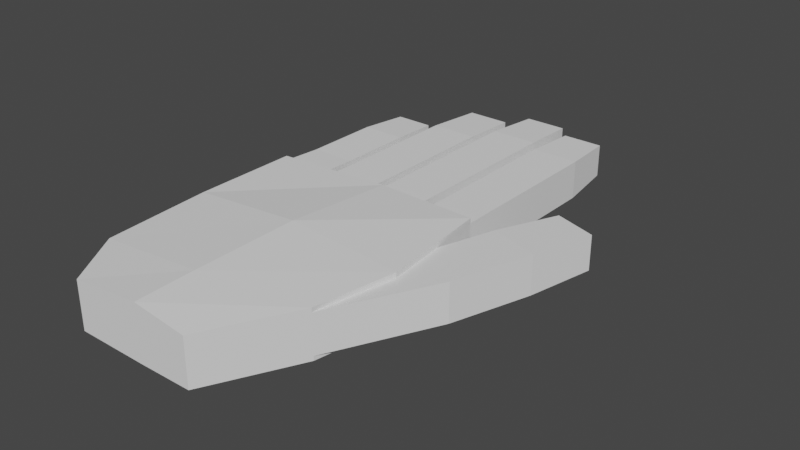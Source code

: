 # Source: hand_left.blend  (saved by Blender 3.5.10; exported with 4.5.12 LTS)
import bpy
from mathutils import Matrix  # noqa: F401  (used for matrix-valued properties, if any)

bpy.ops.wm.read_factory_settings(use_empty=True)
scene = bpy.context.scene
scene.name = 'Scene'

# ---- collections
col_collection = bpy.data.collections.new('Collection'); scene.collection.children.link(col_collection)

# ---- world
world_world = bpy.data.worlds.new('World'); scene.world = world_world
world_world.use_nodes = True; world_world.node_tree.nodes.clear()
_N = world_world.node_tree.nodes; _L = world_world.node_tree.links
n0 = _N.new('ShaderNodeOutputWorld'); n0.name = 'World Output'; n0.location = (300, 300)
n1 = _N.new('ShaderNodeBackground'); n1.name = 'Background'; n1.location = (10, 300)
n1.inputs[0].default_value = (0.05088, 0.05088, 0.05088, 1.0)
_L.new(n1.outputs[0], n0.inputs[0])
n0.is_active_output = True
world_world.color = (0.05088, 0.05088, 0.05088)
world_world.use_sun_shadow = False
world_world.sun_shadow_jitter_overblur = 0.0

# ---- meshes
me_model = bpy.data.meshes.new('Model')
me_model.from_pydata([(-0.6326, 1.031, -0.18), (-0.6326, 1.031, 0.18), (-1.073, 1.0, -0.18), (-1.073, 1.0, 0.18), (-0.6719, 2.541, -0.1101), (-0.6719, 2.541, 0.1423), (-1.027, 2.541, -0.1101), (-1.027, 2.541, 0.1423), (-1.058, 2.079, -0.1681), (-1.058, 1.91, -0.1681), (-1.058, 1.503, -0.1681), (-1.058, 1.368, -0.1681), (-1.058, 1.368, 0.1681), (-1.058, 1.503, 0.1681), (-1.058, 1.91, 0.1681), (-1.058, 2.079, 0.1681), (-0.6471, 1.368, -0.1681), (-0.6471, 1.503, -0.1681), (-0.6471, 1.91, -0.1681), (-0.6471, 2.079, -0.1681), (-0.6471, 2.079, 0.1681), (-0.6471, 1.91, 0.1681), (-0.6471, 1.503, 0.1681), (-0.6471, 1.368, 0.1681), (0.9399, 1.053, 0.2247), (0.9399, 1.053, -0.2049), (0.9091, -0.7412, 0.22), (0.9091, -0.7412, -0.22), (-1.073, 1.0, 0.2224), (-1.073, 1.0, -0.2049), (-1.0, -1.0, 0.22), (-1.0, -1.0, -0.22), (5.96e-08, 1.075, -0.2049), (5.96e-08, -1.0, 0.2996), (5.96e-08, -1.0, -0.2339), (5.96e-08, 1.075, 0.2276), (-1.054, -1.192e-07, -0.2124), (1.049, 0.0, 0.2276), (-1.054, -1.192e-07, 0.2313), (1.049, 0.0, -0.2124), (5.96e-08, -1.192e-07, -0.1887), (5.96e-08, -1.192e-07, 0.3106), (-0.6629, -1.542, -0.22), (-0.6629, -1.542, 0.22), (0.5008, -1.542, 0.22), (0.5008, -1.542, -0.22), (5.96e-08, -1.542, 0.2853), (5.96e-08, -1.542, -0.2248), (0.9091, -0.7412, -0.18), (0.9091, -0.7412, 0.18), (1.049, 0.0, -0.18), (1.049, 0.0, 0.18), (1.774, 1.532, -0.1604), (1.774, 1.532, 0.1604), (1.388, 1.658, -0.1604), (1.388, 1.658, 0.1604), (1.162, 1.084, -0.18), (1.109, 0.9201, -0.18), (0.9849, 0.5398, -0.18), (0.925, 0.3561, -0.18), (0.925, 0.3561, 0.18), (0.9849, 0.5398, 0.18), (1.109, 0.9201, 0.18), (1.162, 1.084, 0.18), (1.381, 0.2074, -0.18), (1.441, 0.3911, -0.18), (1.565, 0.7714, -0.18), (1.618, 0.935, -0.18), (1.618, 0.935, 0.18), (1.565, 0.7714, 0.18), (1.441, 0.3911, 0.18), (1.381, 0.2074, 0.18), (0.9399, 1.053, -0.18), (0.9399, 1.053, 0.18), (0.4999, 1.063, -0.18), (0.4999, 1.063, 0.18), (0.5201, 3.129, -0.141), (0.4999, 2.632, -0.18), (0.4999, 2.461, -0.18), (0.4999, 1.979, -0.18), (0.4999, 1.801, -0.18), (0.4999, 1.801, 0.18), (0.4999, 1.979, 0.18), (0.4999, 2.461, 0.18), (0.4999, 2.632, 0.18), (0.9399, 1.801, -0.18), (0.9399, 1.979, -0.18), (0.9399, 2.461, -0.18), (0.9399, 2.632, -0.18), (0.9399, 2.632, 0.18), (0.9399, 2.461, 0.18), (0.9399, 1.979, 0.18), (0.9399, 1.801, 0.18), (0.4056, 1.065, -0.18), (0.4056, 1.065, 0.18), (-0.03444, 1.073, -0.18), (-0.03444, 1.073, 0.18), (0.3812, 3.303, 0.1466), (-0.03444, 2.76, -0.18), (-0.03444, 2.579, -0.18), (-0.03444, 2.579, 0.18), (-0.03444, 2.76, 0.18), (0.4056, 2.579, -0.18), (0.4056, 2.76, -0.18), (0.4056, 2.76, 0.18), (0.4056, 2.579, 0.18), (-0.03444, 2.027, -0.18), (-0.03444, 1.862, -0.18), (0.4056, 2.027, 0.18), (0.4056, 1.862, 0.18), (-0.03444, 1.862, 0.18), (-0.03444, 2.027, 0.18), (0.4056, 1.862, -0.18), (0.4056, 2.027, -0.18), (-0.1186, 1.067, -0.18), (-0.1186, 1.067, 0.18), (-0.5586, 1.036, -0.18), (-0.5586, 1.036, 0.18), (-0.1317, 3.07, 0.1491), (-0.5586, 2.509, -0.18), (-0.5586, 2.331, -0.18), (-0.5586, 1.687, -0.18), (-0.5586, 1.52, -0.18), (-0.5586, 1.52, 0.18), (-0.5586, 1.687, 0.18), (-0.5586, 2.331, 0.18), (-0.5586, 2.509, 0.18), (-0.1186, 1.52, -0.18), (-0.1186, 1.687, -0.18), (-0.1186, 2.331, -0.18), (-0.1186, 2.509, -0.18), (-0.1186, 2.509, 0.18), (-0.1186, 2.331, 0.18), (-0.1186, 1.687, 0.18), (-0.1186, 1.52, 0.18), (-1.0, -1.0, -0.18), (-1.0, -1.0, 0.18), (0.8969, 3.129, -0.141), (5.96e-08, 1.075, 0.18), (5.96e-08, 1.075, -0.18), (-1.054, -1.192e-07, 0.18), (-1.054, -1.192e-07, -0.18), (-0.6629, -1.542, -0.18), (-0.6629, -1.542, 0.18), (0.5008, -1.542, 0.18), (0.5008, -1.542, -0.18), (5.96e-08, -1.542, 0.18), (5.96e-08, -1.542, -0.18), (0.8969, 3.129, 0.1625), (0.5201, 3.129, 0.1625), (-0.009308, 3.303, 0.1466), (0.3812, 3.303, -0.126), (-0.009308, 3.303, -0.126), (-0.5345, 3.07, 0.1491), (-0.1317, 3.07, -0.1354), (-0.5345, 3.07, -0.1354)], [], [(0, 1, 3, 2), (8, 15, 7, 6), (6, 7, 5, 4), (16, 23, 1, 0), (8, 6, 4, 19), (12, 3, 1, 23), (7, 15, 20, 5), (15, 14, 21, 20), (14, 13, 22, 21), (13, 12, 23, 22), (2, 11, 16, 0), (11, 10, 17, 16), (10, 9, 18, 17), (9, 8, 19, 18), (4, 5, 20, 19), (19, 20, 21, 18), (18, 21, 22, 17), (17, 22, 23, 16), (2, 3, 12, 11), (11, 12, 13, 10), (10, 13, 14, 9), (9, 14, 15, 8), (41, 38, 30, 33), (135, 31, 42, 142), (140, 38, 28, 3), (40, 39, 27, 34), (51, 37, 26, 49), (138, 35, 24, 73, 75, 94), (3, 28, 35, 138, 96, 115, 117, 1), (36, 40, 34, 31), (31, 34, 47, 42), (37, 41, 33, 26), (24, 35, 41, 37), (29, 32, 40, 36), (73, 24, 37, 51), (32, 25, 39, 40), (136, 30, 38, 140), (35, 28, 38, 41), (146, 46, 43, 143), (144, 44, 46, 146), (34, 27, 45, 47), (33, 30, 43, 46), (49, 26, 44, 144), (26, 33, 46, 44), (48, 49, 51, 50), (56, 63, 55, 54), (54, 55, 53, 52), (64, 71, 49, 48), (56, 54, 52, 67), (60, 51, 49, 71), (55, 63, 68, 53), (63, 62, 69, 68), (62, 61, 70, 69), (61, 60, 71, 70), (50, 59, 64, 48), (59, 58, 65, 64), (58, 57, 66, 65), (57, 56, 67, 66), (52, 53, 68, 67), (67, 68, 69, 66), (66, 69, 70, 65), (65, 70, 71, 64), (50, 51, 60, 59), (59, 60, 61, 58), (58, 61, 62, 57), (57, 62, 63, 56), (72, 73, 75, 74), (76, 149, 148, 137), (85, 92, 73, 72), (81, 75, 73, 92), (149, 84, 89, 148), (84, 83, 90, 89), (83, 82, 91, 90), (82, 81, 92, 91), (74, 80, 85, 72), (80, 79, 86, 85), (79, 78, 87, 86), (78, 77, 88, 87), (137, 148, 89, 88), (88, 89, 90, 87), (87, 90, 91, 86), (86, 91, 92, 85), (74, 75, 81, 80), (80, 81, 82, 79), (79, 82, 83, 78), (78, 83, 84, 77), (93, 94, 138, 96, 95, 139), (152, 150, 97, 151), (112, 109, 94, 93), (110, 96, 138, 94, 109), (150, 101, 104, 97), (101, 100, 105, 104), (106, 99, 102, 113), (99, 98, 103, 102), (151, 97, 104, 103), (103, 104, 105, 102), (106, 111, 100, 99), (99, 100, 101, 98), (95, 96, 110, 107), (107, 110, 111, 106), (95, 107, 112, 93, 139), (107, 106, 113, 112), (100, 111, 108, 105), (111, 110, 109, 108), (102, 105, 108, 113), (113, 108, 109, 112), (114, 115, 117, 116), (155, 153, 118, 154), (127, 134, 115, 114), (123, 117, 115, 134), (153, 126, 131, 118), (126, 125, 132, 131), (125, 124, 133, 132), (124, 123, 134, 133), (116, 122, 127, 114), (122, 121, 128, 127), (121, 120, 129, 128), (120, 119, 130, 129), (154, 118, 131, 130), (130, 131, 132, 129), (129, 132, 133, 128), (128, 133, 134, 127), (116, 117, 123, 122), (122, 123, 124, 121), (121, 124, 125, 120), (120, 125, 126, 119), (27, 48, 145, 45), (48, 49, 144, 145), (45, 145, 147, 47), (145, 144, 146, 147), (47, 147, 142, 42), (147, 146, 143, 142), (31, 135, 141, 36), (135, 136, 140, 141), (25, 72, 50, 39), (72, 73, 51, 50), (29, 2, 0, 116, 114, 95, 139, 32), (116, 0, 1, 117), (32, 139, 93, 74, 72, 25), (75, 74, 93, 94), (39, 50, 48, 27), (36, 141, 2, 29), (141, 140, 3, 2), (30, 136, 143, 43), (136, 135, 142, 143), (96, 95, 114, 115), (77, 76, 137, 88), (77, 84, 149, 76), (98, 152, 151, 103), (98, 101, 150, 152), (119, 155, 154, 130), (119, 126, 153, 155)])
_uv = me_model.uv_layers.new(name='UVMap')
_uv.uv.foreach_set('vector', [0.375, 0.0, 0.625, 0.0, 0.625, 0.25, 0.375, 0.25, 0.375, 0.4348, 0.625, 0.4348, 0.625, 0.5, 0.375, 0.5, 0.375, 0.5, 0.625, 0.5, 0.625, 0.75, 0.375, 0.75, 0.375, 0.9023, 0.625, 0.9023, 0.625, 1.0, 0.375, 1.0, 0.3098, 0.5, 0.375, 0.5, 0.375, 0.75, 0.3098, 0.75, 0.7773, 0.5, 0.875, 0.5, 0.875, 0.75, 0.7773, 0.75, 0.625, 0.5, 0.6902, 0.5, 0.6902, 0.75, 0.625, 0.75, 0.6902, 0.5, 0.7113, 0.5, 0.7113, 0.75, 0.6902, 0.75, 0.7113, 0.5, 0.7604, 0.5, 0.7604, 0.75, 0.7113, 0.75, 0.7604, 0.5, 0.7773, 0.5, 0.7773, 0.75, 0.7604, 0.75, 0.125, 0.5, 0.2227, 0.5, 0.2227, 0.75, 0.125, 0.75, 0.2227, 0.5, 0.2396, 0.5, 0.2396, 0.75, 0.2227, 0.75, 0.2396, 0.5, 0.2887, 0.5, 0.2887, 0.75, 0.2396, 0.75, 0.2887, 0.5, 0.3098, 0.5, 0.3098, 0.75, 0.2887, 0.75, 0.375, 0.75, 0.625, 0.75, 0.625, 0.8152, 0.375, 0.8152, 0.375, 0.8152, 0.625, 0.8152, 0.625, 0.8363, 0.375, 0.8363, 0.375, 0.8363, 0.625, 0.8363, 0.625, 0.8854, 0.375, 0.8854, 0.375, 0.8854, 0.625, 0.8854, 0.625, 0.9023, 0.375, 0.9023, 0.375, 0.25, 0.625, 0.25, 0.625, 0.3477, 0.375, 0.3477, 0.375, 0.3477, 0.625, 0.3477, 0.625, 0.3646, 0.375, 0.3646, 0.375, 0.3646, 0.625, 0.3646, 0.625, 0.4137, 0.375, 0.4137, 0.375, 0.4137, 0.625, 0.4137, 0.625, 0.4348, 0.375, 0.4348, 0.75, 0.625, 0.875, 0.625, 0.875, 0.75, 0.75, 0.75, 0.3934, 0.0, 0.375, 0.0, 0.375, 0.0, 0.3934, 0.0, 0.598, 0.125, 0.625, 0.125, 0.625, 0.25, 0.598, 0.25, 0.25, 0.625, 0.375, 0.625, 0.375, 0.75, 0.25, 0.75, 0.598, 0.625, 0.625, 0.625, 0.625, 0.75, 0.598, 0.75, 0.598, 0.375, 0.625, 0.375, 0.625, 0.5, 0.598, 0.5, 0.598, 0.4415, 0.598, 0.4289, 0.598, 0.25, 0.625, 0.25, 0.625, 0.375, 0.598, 0.375, 0.598, 0.371, 0.598, 0.3612, 0.598, 0.3099, 0.598, 0.3013, 0.125, 0.625, 0.25, 0.625, 0.25, 0.75, 0.125, 0.75, 0.125, 0.75, 0.25, 0.75, 0.25, 0.75, 0.125, 0.75, 0.625, 0.625, 0.75, 0.625, 0.75, 0.75, 0.625, 0.75, 0.625, 0.5, 0.75, 0.5, 0.75, 0.625, 0.625, 0.625, 0.125, 0.5, 0.25, 0.5, 0.25, 0.625, 0.125, 0.625, 0.598, 0.5, 0.625, 0.5, 0.625, 0.625, 0.598, 0.625, 0.25, 0.5, 0.375, 0.5, 0.375, 0.625, 0.25, 0.625, 0.598, 0.0, 0.625, 0.0, 0.625, 0.125, 0.598, 0.125, 0.75, 0.5, 0.875, 0.5, 0.875, 0.625, 0.75, 0.625, 0.598, 0.875, 0.625, 0.875, 0.625, 1.0, 0.598, 1.0, 0.598, 0.75, 0.625, 0.75, 0.625, 0.875, 0.598, 0.875, 0.25, 0.75, 0.375, 0.75, 0.375, 0.75, 0.25, 0.75, 0.75, 0.75, 0.875, 0.75, 0.875, 0.75, 0.75, 0.75, 0.598, 0.75, 0.625, 0.75, 0.625, 0.75, 0.598, 0.75, 0.625, 0.75, 0.75, 0.75, 0.75, 0.75, 0.625, 0.75, 0.375, 0.0, 0.625, 0.0, 0.625, 0.25, 0.375, 0.25, 0.375, 0.423, 0.625, 0.423, 0.625, 0.5, 0.375, 0.5, 0.375, 0.5, 0.625, 0.5, 0.625, 0.75, 0.375, 0.75, 0.375, 0.9226, 0.625, 0.9226, 0.625, 1.0, 0.375, 1.0, 0.298, 0.5, 0.375, 0.5, 0.375, 0.75, 0.298, 0.75, 0.7976, 0.5, 0.875, 0.5, 0.875, 0.75, 0.7976, 0.75, 0.625, 0.5, 0.702, 0.5, 0.702, 0.75, 0.625, 0.75, 0.702, 0.5, 0.7235, 0.5, 0.7235, 0.75, 0.702, 0.75, 0.7235, 0.5, 0.7735, 0.5, 0.7735, 0.75, 0.7235, 0.75, 0.7735, 0.5, 0.7976, 0.5, 0.7976, 0.75, 0.7735, 0.75, 0.125, 0.5, 0.2024, 0.5, 0.2024, 0.75, 0.125, 0.75, 0.2024, 0.5, 0.2265, 0.5, 0.2265, 0.75, 0.2024, 0.75, 0.2265, 0.5, 0.2765, 0.5, 0.2765, 0.75, 0.2265, 0.75, 0.2765, 0.5, 0.298, 0.5, 0.298, 0.75, 0.2765, 0.75, 0.375, 0.75, 0.625, 0.75, 0.625, 0.827, 0.375, 0.827, 0.375, 0.827, 0.625, 0.827, 0.625, 0.8485, 0.375, 0.8485, 0.375, 0.8485, 0.625, 0.8485, 0.625, 0.8985, 0.375, 0.8985, 0.375, 0.8985, 0.625, 0.8985, 0.625, 0.9226, 0.375, 0.9226, 0.375, 0.25, 0.625, 0.25, 0.625, 0.3274, 0.375, 0.3274, 0.375, 0.3274, 0.625, 0.3274, 0.625, 0.3515, 0.375, 0.3515, 0.375, 0.3515, 0.625, 0.3515, 0.625, 0.4015, 0.375, 0.4015, 0.375, 0.4015, 0.625, 0.4015, 0.625, 0.423, 0.375, 0.423, 0.375, 0.0, 0.625, 0.0, 0.625, 0.25, 0.375, 0.25, 0.375, 0.5, 0.625, 0.5, 0.625, 0.75, 0.375, 0.75, 0.375, 0.8861, 0.625, 0.8861, 0.625, 1.0, 0.375, 1.0, 0.7611, 0.5, 0.875, 0.5, 0.875, 0.75, 0.7611, 0.75, 0.625, 0.5, 0.6754, 0.5, 0.6754, 0.75, 0.625, 0.75, 0.6754, 0.5, 0.6929, 0.5, 0.6929, 0.75, 0.6754, 0.75, 0.6929, 0.5, 0.7428, 0.5, 0.7428, 0.75, 0.6929, 0.75, 0.7428, 0.5, 0.7611, 0.5, 0.7611, 0.75, 0.7428, 0.75, 0.125, 0.5, 0.2389, 0.5, 0.2389, 0.75, 0.125, 0.75, 0.2389, 0.5, 0.2572, 0.5, 0.2572, 0.75, 0.2389, 0.75, 0.2572, 0.5, 0.3071, 0.5, 0.3071, 0.75, 0.2572, 0.75, 0.3071, 0.5, 0.3246, 0.5, 0.3246, 0.75, 0.3071, 0.75, 0.375, 0.75, 0.625, 0.75, 0.625, 0.8004, 0.375, 0.8004, 0.375, 0.8004, 0.625, 0.8004, 0.625, 0.8179, 0.375, 0.8179, 0.375, 0.8179, 0.625, 0.8179, 0.625, 0.8678, 0.375, 0.8678, 0.375, 0.8678, 0.625, 0.8678, 0.625, 0.8861, 0.375, 0.8861, 0.375, 0.25, 0.625, 0.25, 0.625, 0.3639, 0.375, 0.3639, 0.375, 0.3639, 0.625, 0.3639, 0.625, 0.3822, 0.375, 0.3822, 0.375, 0.3822, 0.625, 0.3822, 0.625, 0.4321, 0.375, 0.4321, 0.375, 0.4321, 0.625, 0.4321, 0.625, 0.4496, 0.375, 0.4496, 0.375, 0.0, 0.625, 0.0, 0.625, 0.2294, 0.625, 0.25, 0.375, 0.25, 0.375, 0.125, 0.375, 0.5, 0.625, 0.5, 0.625, 0.75, 0.375, 0.75, 0.375, 0.8907, 0.625, 0.8907, 0.625, 1.0, 0.375, 1.0, 0.7657, 0.5, 0.875, 0.5, 0.875, 0.5206, 0.875, 0.75, 0.7657, 0.75, 0.625, 0.5, 0.6861, 0.5, 0.6861, 0.75, 0.625, 0.75, 0.6861, 0.5, 0.7038, 0.5, 0.7038, 0.75, 0.6861, 0.75, 0.2504, 0.5, 0.2962, 0.5, 0.2962, 0.75, 0.2504, 0.75, 0.2962, 0.5, 0.3139, 0.5, 0.3139, 0.75, 0.2962, 0.75, 0.375, 0.75, 0.625, 0.75, 0.625, 0.8111, 0.375, 0.8111, 0.375, 0.8111, 0.625, 0.8111, 0.625, 0.8288, 0.375, 0.8288, 0.375, 0.3754, 0.625, 0.3754, 0.625, 0.4212, 0.375, 0.4212, 0.375, 0.4212, 0.625, 0.4212, 0.625, 0.4389, 0.375, 0.4389, 0.375, 0.25, 0.625, 0.25, 0.625, 0.3593, 0.375, 0.3593, 0.375, 0.3593, 0.625, 0.3593, 0.625, 0.3754, 0.375, 0.3754, 0.125, 0.5, 0.2343, 0.5, 0.2343, 0.75, 0.125, 0.75, 0.125, 0.625, 0.2343, 0.5, 0.2504, 0.5, 0.2504, 0.75, 0.2343, 0.75, 0.7038, 0.5, 0.7496, 0.5, 0.7496, 0.75, 0.7038, 0.75, 0.7496, 0.5, 0.7657, 0.5, 0.7657, 0.75, 0.7496, 0.75, 0.375, 0.8288, 0.625, 0.8288, 0.625, 0.8746, 0.375, 0.8746, 0.375, 0.8746, 0.625, 0.8746, 0.625, 0.8907, 0.375, 0.8907, 0.375, 0.0, 0.625, 0.0, 0.625, 0.25, 0.375, 0.25, 0.375, 0.5, 0.625, 0.5, 0.625, 0.75, 0.375, 0.75, 0.375, 0.9038, 0.625, 0.9038, 0.625, 1.0, 0.375, 1.0, 0.7788, 0.5, 0.875, 0.5, 0.875, 0.75, 0.7788, 0.75, 0.625, 0.5, 0.6807, 0.5, 0.6807, 0.75, 0.625, 0.75, 0.6807, 0.5, 0.6983, 0.5, 0.6983, 0.75, 0.6807, 0.75, 0.6983, 0.5, 0.7622, 0.5, 0.7622, 0.75, 0.6983, 0.75, 0.7622, 0.5, 0.7788, 0.5, 0.7788, 0.75, 0.7622, 0.75, 0.125, 0.5, 0.2212, 0.5, 0.2212, 0.75, 0.125, 0.75, 0.2212, 0.5, 0.2378, 0.5, 0.2378, 0.75, 0.2212, 0.75, 0.2378, 0.5, 0.3017, 0.5, 0.3017, 0.75, 0.2378, 0.75, 0.3017, 0.5, 0.3193, 0.5, 0.3193, 0.75, 0.3017, 0.75, 0.375, 0.75, 0.625, 0.75, 0.625, 0.8057, 0.375, 0.8057, 0.375, 0.8057, 0.625, 0.8057, 0.625, 0.8233, 0.375, 0.8233, 0.375, 0.8233, 0.625, 0.8233, 0.625, 0.8872, 0.375, 0.8872, 0.375, 0.8872, 0.625, 0.8872, 0.625, 0.9038, 0.375, 0.9038, 0.375, 0.25, 0.625, 0.25, 0.625, 0.3462, 0.375, 0.3462, 0.375, 0.3462, 0.625, 0.3462, 0.625, 0.3628, 0.375, 0.3628, 0.375, 0.3628, 0.625, 0.3628, 0.625, 0.4267, 0.375, 0.4267, 0.375, 0.4267, 0.625, 0.4267, 0.625, 0.4443, 0.375, 0.4443, 0.375, 0.75, 0.3934, 0.75, 0.3934, 0.75, 0.375, 0.75, 0.3934, 0.75, 0.598, 0.75, 0.598, 0.75, 0.3934, 0.75, 0.375, 0.75, 0.3934, 0.75, 0.3934, 0.875, 0.375, 0.875, 0.3934, 0.75, 0.598, 0.75, 0.598, 0.875, 0.3934, 0.875, 0.375, 0.875, 0.3934, 0.875, 0.3934, 1.0, 0.375, 1.0, 0.3934, 0.875, 0.598, 0.875, 0.598, 1.0, 0.3934, 1.0, 0.375, 0.0, 0.3934, 0.0, 0.3934, 0.125, 0.375, 0.125, 0.3934, 0.0, 0.598, 0.0, 0.598, 0.125, 0.3934, 0.125, 0.375, 0.5, 0.3934, 0.5, 0.3934, 0.625, 0.375, 0.625, 0.3934, 0.5, 0.598, 0.5, 0.598, 0.625, 0.3934, 0.625, 0.375, 0.25, 0.3934, 0.25, 0.3934, 0.3013, 0.3934, 0.3099, 0.3934, 0.3612, 0.3934, 0.371, 0.3934, 0.375, 0.375, 0.375, 0.3934, 0.3099, 0.3934, 0.3013, 0.625, 0.0, 0.598, 0.3099, 0.375, 0.375, 0.3934, 0.375, 0.3934, 0.4289, 0.3934, 0.4415, 0.3934, 0.5, 0.375, 0.5, 0.625, 0.25, 0.375, 0.25, 0.3934, 0.4289, 0.625, 1.0, 0.375, 0.625, 0.3934, 0.625, 0.3934, 0.75, 0.375, 0.75, 0.375, 0.125, 0.3934, 0.125, 0.3934, 0.25, 0.375, 0.25, 0.3934, 0.125, 0.598, 0.125, 0.598, 0.25, 0.3934, 0.25, 0.625, 0.0, 0.598, 0.0, 0.598, 0.0, 0.625, 0.0, 0.598, 0.0, 0.3934, 0.0, 0.3934, 0.0, 0.598, 0.0, 0.625, 0.25, 0.375, 0.25, 0.3934, 0.3612, 0.625, 0.0, 0.3246, 0.5, 0.375, 0.5, 0.375, 0.75, 0.3246, 0.75, 0.375, 0.4496, 0.625, 0.4496, 0.625, 0.5, 0.375, 0.5, 0.3139, 0.5, 0.375, 0.5, 0.375, 0.75, 0.3139, 0.75, 0.375, 0.4389, 0.625, 0.4389, 0.625, 0.5, 0.375, 0.5, 0.3193, 0.5, 0.375, 0.5, 0.375, 0.75, 0.3193, 0.75, 0.375, 0.4443, 0.625, 0.4443, 0.625, 0.5, 0.375, 0.5])
me_model.materials.append(None)
me_model.use_paint_bone_selection = False
me_model.use_paint_mask_vertex = True
me_model.update()
arm_armature = bpy.data.armatures.new('Armature')  # bones are not reproduced

# ---- objects
ob_model = bpy.data.objects.new('Model', me_model)
ob_hand_left = bpy.data.objects.new('Hand.Left', arm_armature)

# ---- transforms, parenting, visibility, modifiers, constraints
ob_model.parent = ob_hand_left
ob_model.location = (0.0, 0.0, 0.0)
_vg = ob_model.vertex_groups.new(name='Hand')
for _i, _w in zip([0, 1, 2, 3, 16, 24, 25, 26, 27, 28, 29, 30, 31, 32, 33, 34, 35, 36, 37, 38, 39, 40, 41, 42, 43, 44, 45, 46, 47, 48, 49, 50, 51, 72, 73, 74, 75, 93, 94, 95, 96, 107, 110, 114, 115, 116, 117, 122, 127, 134, 135, 136, 138, 139, 140, 141, 142, 143, 144, 145, 146, 147], [0.8071, 0.7716, 0.7991, 0.7444, 0.02877, 0.7812, 0.7033, 0.958, 0.9558, 0.7614, 0.8112, 0.9858, 0.9855, 0.9176, 1.0, 1.0, 0.8558, 0.8285, 0.7938, 0.8333, 0.7958, 0.75, 0.75, 1.0, 1.0, 0.9521, 0.958, 1.0, 1.0, 0.9597, 0.96, 0.7983, 0.7954, 0.8033, 0.8065, 0.7976, 0.7814, 0.7835, 0.7934, 0.877, 0.7926, 0.0334, 0.01501, 0.8951, 0.8078, 0.8021, 0.8024, 0.02241, 0.08059, 0.06382, 0.9854, 0.9858, 0.7572, 0.8531, 0.8319, 0.8278, 1.0, 1.0, 0.9523, 0.958, 1.0, 1.0]): _vg.add([_i], _w, 'REPLACE')
_vg = ob_model.vertex_groups.new(name='Pinky.1')
for _i, _w in zip([0, 1, 2, 3, 10, 11, 12, 13, 16, 17, 22, 23, 28, 29, 30, 31, 36, 38, 114, 115, 116, 117, 122, 123, 135, 136, 140, 141], [0.1006, 0.1366, 0.1309, 0.1604, 0.2302, 0.7627, 0.7546, 0.2282, 0.7098, 0.207, 0.2071, 0.7107, 0.1247, 0.1329, 0.01418, 0.01449, 0.1715, 0.1667, 0.0001009, 0.0167, 0.09896, 0.06669, 0.02324, 0.02698, 0.01456, 0.01421, 0.1681, 0.1722]): _vg.add([_i], _w, 'REPLACE')
_vg = ob_model.vertex_groups.new(name='Pinky.2')
for _i, _w in zip([4, 5, 6, 7, 8, 9, 10, 11, 12, 13, 14, 15, 16, 17, 18, 19, 20, 21, 22, 23], [0.1212, 0.1317, 0.04766, 0.1035, 0.1898, 0.7998, 0.7698, 0.2373, 0.2454, 0.7718, 0.8003, 0.1927, 0.2615, 0.793, 0.8012, 0.2, 0.1973, 0.8007, 0.7929, 0.2695]): _vg.add([_i], _w, 'REPLACE')
_vg = ob_model.vertex_groups.new(name='Pinky.3')
for _i, _w in zip([4, 5, 6, 7, 8, 9, 14, 15, 18, 19, 20, 21], [0.8788, 0.8683, 0.9523, 0.8965, 0.8102, 0.2002, 0.1997, 0.8073, 0.1988, 0.8, 0.8027, 0.1993]): _vg.add([_i], _w, 'REPLACE')
_vg = ob_model.vertex_groups.new(name='Ring.1')
for _i, _w in zip([0, 1, 2, 3, 23, 28, 29, 32, 35, 40, 41, 94, 95, 96, 114, 115, 116, 117, 121, 122, 123, 124, 127, 128, 133, 134, 138, 139], [0.09231, 0.09172, 0.07006, 0.09513, 0.01989, 0.1139, 0.05591, 0.0578, 0.06862, 0.125, 0.125, 0.001472, 0.05462, 0.1664, 0.0959, 0.1512, 0.09896, 0.1309, 0.1616, 0.7416, 0.7583, 0.1632, 0.7116, 0.1586, 0.1602, 0.726, 0.1888, 0.04909]): _vg.add([_i], _w, 'REPLACE')
_vg = ob_model.vertex_groups.new(name='Ring.2')
for _i, _w in zip([119, 120, 121, 122, 123, 124, 125, 126, 127, 128, 129, 130, 131, 132, 133, 134], [0.1881, 0.8331, 0.8384, 0.2127, 0.2148, 0.8368, 0.8331, 0.1881, 0.2078, 0.8414, 0.8302, 0.1871, 0.1856, 0.83, 0.8398, 0.2102]): _vg.add([_i], _w, 'REPLACE')
_vg = ob_model.vertex_groups.new(name='Ring.3')
for _i, _w in zip([118, 119, 120, 125, 126, 129, 130, 131, 132, 153, 154, 155], [1.0, 0.8119, 0.1669, 0.1669, 0.8119, 0.1698, 0.8129, 0.8144, 0.17, 1.0, 1.0, 1.0]): _vg.add([_i], _w, 'REPLACE')
_vg = ob_model.vertex_groups.new(name='Middle.1')
for _i, _w in zip([24, 25, 32, 35, 40, 41, 72, 73, 74, 75, 93, 94, 95, 96, 106, 107, 108, 109, 110, 111, 112, 113, 114, 115, 138, 139], [0.06926, 0.05928, 0.02463, 0.07562, 0.125, 0.125, 0.06507, 0.08004, 0.1049, 0.1265, 0.1236, 0.1429, 0.06834, 0.04102, 0.197, 0.8029, 0.1954, 0.836, 0.8235, 0.1981, 0.8402, 0.1956, 0.008926, 0.02431, 0.05395, 0.09781]): _vg.add([_i], _w, 'REPLACE')
_vg = ob_model.vertex_groups.new(name='Middle.2')
for _i, _w in zip([97, 98, 99, 100, 101, 102, 103, 104, 105, 106, 107, 108, 109, 110, 111, 112, 113, 150, 151, 152], [0.05202, 0.196, 0.8177, 0.8174, 0.195, 0.8251, 0.1896, 0.1844, 0.8242, 0.803, 0.1637, 0.8046, 0.164, 0.1615, 0.8019, 0.1598, 0.8044, 0.1174, 0.102, 0.1279]): _vg.add([_i], _w, 'REPLACE')
_vg = ob_model.vertex_groups.new(name='Middle.3')
for _i, _w in zip([97, 98, 99, 100, 101, 102, 103, 104, 105, 150, 151, 152], [0.948, 0.804, 0.1823, 0.1826, 0.805, 0.1749, 0.8104, 0.8156, 0.1758, 0.8826, 0.898, 0.8721]): _vg.add([_i], _w, 'REPLACE')
_vg = ob_model.vertex_groups.new(name='Index.1')
for _i, _w in zip([24, 25, 37, 39, 50, 51, 72, 73, 74, 75, 79, 80, 81, 82, 85, 86, 91, 92, 93, 94], [0.1495, 0.2375, 0.1667, 0.1667, 0.1667, 0.1667, 0.1316, 0.1135, 0.09748, 0.09218, 0.2, 0.8481, 0.8477, 0.1993, 0.8522, 0.2039, 0.2038, 0.8522, 0.09287, 0.06227]): _vg.add([_i], _w, 'REPLACE')
_vg = ob_model.vertex_groups.new(name='Index.2')
for _i, _w in zip([76, 77, 78, 79, 80, 81, 82, 83, 84, 85, 86, 87, 88, 89, 90, 91, 92, 137, 148, 149], [0.09748, 0.2, 0.8045, 0.8, 0.1519, 0.1523, 0.8007, 0.8044, 0.1998, 0.1478, 0.7961, 0.7981, 0.2033, 0.2004, 0.7975, 0.7962, 0.1478, 0.0007989, 0.0227, 0.09913]): _vg.add([_i], _w, 'REPLACE')
_vg = ob_model.vertex_groups.new(name='Index.3')
for _i, _w in zip([76, 77, 78, 83, 84, 87, 88, 89, 90, 137, 148, 149], [0.9025, 0.8, 0.1955, 0.1956, 0.8002, 0.2019, 0.7967, 0.7996, 0.2025, 0.9992, 0.9773, 0.9009]): _vg.add([_i], _w, 'REPLACE')
_vg = ob_model.vertex_groups.new(name='Thumb.1')
for _i, _w in zip([24, 25, 26, 27, 37, 39, 44, 45, 48, 49, 50, 51, 57, 58, 59, 60, 61, 62, 64, 65, 66, 69, 70, 71, 72, 144, 145], [0.0, 0.0, 0.04196, 0.04418, 0.03951, 0.03755, 0.04792, 0.04196, 0.04027, 0.04, 0.03497, 0.03787, 0.001989, 0.1991, 0.3939, 0.6311, 0.1976, 0.001692, 0.854, 0.2187, 0.00283, 0.002672, 0.2181, 0.8511, 0.0, 0.04772, 0.04196]): _vg.add([_i], _w, 'REPLACE')
_vg = ob_model.vertex_groups.new(name='Thumb.2')
for _i, _w in zip([56, 57, 58, 59, 60, 61, 62, 63, 64, 65, 66, 67, 68, 69, 70, 71], [0.1874, 0.7575, 0.7901, 0.6061, 0.3689, 0.7914, 0.7579, 0.1882, 0.146, 0.7739, 0.7674, 0.1757, 0.1749, 0.7673, 0.7745, 0.1489]): _vg.add([_i], _w, 'REPLACE')
_vg = ob_model.vertex_groups.new(name='Thumb.3')
for _i, _w in zip([52, 53, 54, 55, 56, 57, 58, 61, 62, 63, 65, 66, 67, 68, 69, 70], [1.0, 1.0, 1.0, 1.0, 0.8126, 0.2406, 0.01086, 0.01093, 0.2404, 0.8118, 0.007309, 0.2298, 0.8243, 0.8251, 0.23, 0.007393]): _vg.add([_i], _w, 'REPLACE')
_m = ob_model.modifiers.new('Armature', 'ARMATURE')
_m.object = ob_hand_left
ob_hand_left.location = (0.0, 0.0, 0.0)

# ---- collection membership
col_collection.objects.link(ob_model)
col_collection.objects.link(ob_hand_left)

# ---- scene / render settings (as saved in the file)
scene.frame_start = 1; scene.frame_end = 250; scene.frame_set(1)
scene.render.engine = 'BLENDER_EEVEE_NEXT'
scene.cycles.sampling_pattern = 'TABULATED_SOBOL'
scene.view_settings.view_transform = 'Filmic'
bpy.context.view_layer.update()

# ---- added for rendering (the .blend has no active camera and no usable light): camera, sun
cam_auto = bpy.data.cameras.new('AutoCamera')
cam_auto.lens = 50.0
cam_auto.sensor_width = 36.0
cam_auto.clip_end = 1000.0
ob_auto_camera = bpy.data.objects.new('AutoCamera', cam_auto)
scene.collection.objects.link(ob_auto_camera)
ob_auto_camera.location = (5.57467, -5.38843, 4.21737)
ob_auto_camera.rotation_euler = (1.09748, -7.21219e-08, 0.694738)
scene.camera = ob_auto_camera
light_auto_sun = bpy.data.lights.new('AutoSun', 'SUN')
light_auto_sun.energy = 3.0
light_auto_sun.angle = 0.0523599
ob_auto_sun = bpy.data.objects.new('AutoSun', light_auto_sun)
scene.collection.objects.link(ob_auto_sun)
ob_auto_sun.rotation_euler = (0.872665, 0.174533, 0.523599)
bpy.context.view_layer.update()
